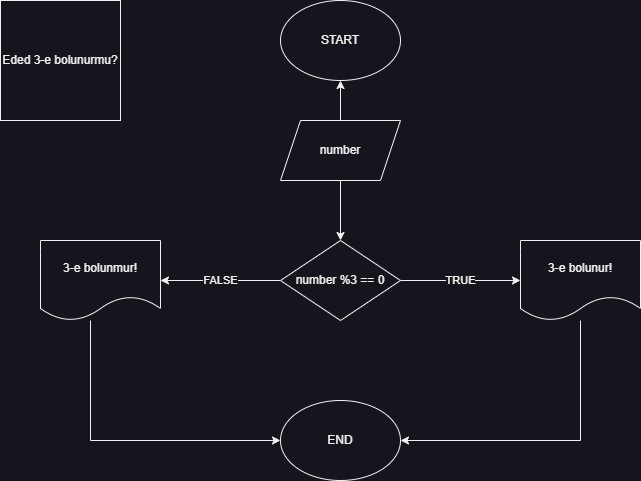

The diagram above was exported from draw.io. Its source (the exported page's mxGraphModel, read from the mxfile embedded in the PNG):
<mxGraphModel dx="1036" dy="654" grid="1" gridSize="10" guides="1" tooltips="1" connect="1" arrows="1" fold="1" page="1" pageScale="1" pageWidth="850" pageHeight="1100" math="0" shadow="0">
  <root>
    <mxCell id="0" />
    <mxCell id="1" parent="0" />
    <mxCell id="-AX16ipFOimegIAW74h1-1" value="START" style="ellipse;whiteSpace=wrap;html=1;" parent="1" vertex="1">
      <mxGeometry x="360" y="40" width="120" height="80" as="geometry" />
    </mxCell>
    <mxCell id="-AX16ipFOimegIAW74h1-2" value="END" style="ellipse;whiteSpace=wrap;html=1;" parent="1" vertex="1">
      <mxGeometry x="360" y="440" width="120" height="80" as="geometry" />
    </mxCell>
    <mxCell id="-AX16ipFOimegIAW74h1-3" style="edgeStyle=orthogonalEdgeStyle;rounded=0;orthogonalLoop=1;jettySize=auto;html=1;exitX=0.5;exitY=0;exitDx=0;exitDy=0;entryX=0.5;entryY=1;entryDx=0;entryDy=0;" parent="1" source="-AX16ipFOimegIAW74h1-5" target="-AX16ipFOimegIAW74h1-1" edge="1">
      <mxGeometry relative="1" as="geometry" />
    </mxCell>
    <mxCell id="-AX16ipFOimegIAW74h1-4" style="edgeStyle=orthogonalEdgeStyle;rounded=0;orthogonalLoop=1;jettySize=auto;html=1;exitX=0.5;exitY=1;exitDx=0;exitDy=0;entryX=0.5;entryY=0;entryDx=0;entryDy=0;" parent="1" source="-AX16ipFOimegIAW74h1-5" target="-AX16ipFOimegIAW74h1-8" edge="1">
      <mxGeometry relative="1" as="geometry" />
    </mxCell>
    <mxCell id="-AX16ipFOimegIAW74h1-5" value="number" style="shape=parallelogram;perimeter=parallelogramPerimeter;whiteSpace=wrap;html=1;fixedSize=1;" parent="1" vertex="1">
      <mxGeometry x="360" y="160" width="120" height="60" as="geometry" />
    </mxCell>
    <mxCell id="-AX16ipFOimegIAW74h1-6" value="TRUE" style="edgeStyle=orthogonalEdgeStyle;rounded=0;orthogonalLoop=1;jettySize=auto;html=1;exitX=1;exitY=0.5;exitDx=0;exitDy=0;entryX=0;entryY=0.5;entryDx=0;entryDy=0;" parent="1" source="-AX16ipFOimegIAW74h1-8" target="-AX16ipFOimegIAW74h1-10" edge="1">
      <mxGeometry relative="1" as="geometry" />
    </mxCell>
    <mxCell id="-AX16ipFOimegIAW74h1-7" value="FALSE" style="edgeStyle=orthogonalEdgeStyle;rounded=0;orthogonalLoop=1;jettySize=auto;html=1;exitX=0;exitY=0.5;exitDx=0;exitDy=0;entryX=1;entryY=0.5;entryDx=0;entryDy=0;" parent="1" source="-AX16ipFOimegIAW74h1-8" target="-AX16ipFOimegIAW74h1-12" edge="1">
      <mxGeometry relative="1" as="geometry" />
    </mxCell>
    <mxCell id="-AX16ipFOimegIAW74h1-8" value="number %3 == 0" style="rhombus;whiteSpace=wrap;html=1;" parent="1" vertex="1">
      <mxGeometry x="360" y="280" width="120" height="80" as="geometry" />
    </mxCell>
    <mxCell id="-AX16ipFOimegIAW74h1-9" style="edgeStyle=orthogonalEdgeStyle;rounded=0;orthogonalLoop=1;jettySize=auto;html=1;entryX=1;entryY=0.5;entryDx=0;entryDy=0;" parent="1" source="-AX16ipFOimegIAW74h1-10" target="-AX16ipFOimegIAW74h1-2" edge="1">
      <mxGeometry relative="1" as="geometry">
        <Array as="points">
          <mxPoint x="660" y="480" />
        </Array>
      </mxGeometry>
    </mxCell>
    <mxCell id="-AX16ipFOimegIAW74h1-10" value="3-e bolunur!" style="shape=document;whiteSpace=wrap;html=1;boundedLbl=1;" parent="1" vertex="1">
      <mxGeometry x="600" y="280" width="120" height="80" as="geometry" />
    </mxCell>
    <mxCell id="-AX16ipFOimegIAW74h1-11" style="edgeStyle=orthogonalEdgeStyle;rounded=0;orthogonalLoop=1;jettySize=auto;html=1;entryX=0;entryY=0.5;entryDx=0;entryDy=0;" parent="1" source="-AX16ipFOimegIAW74h1-12" target="-AX16ipFOimegIAW74h1-2" edge="1">
      <mxGeometry relative="1" as="geometry">
        <Array as="points">
          <mxPoint x="170" y="480" />
        </Array>
      </mxGeometry>
    </mxCell>
    <mxCell id="-AX16ipFOimegIAW74h1-12" value="3-e bolunmur!" style="shape=document;whiteSpace=wrap;html=1;boundedLbl=1;" parent="1" vertex="1">
      <mxGeometry x="120" y="280" width="120" height="80" as="geometry" />
    </mxCell>
    <mxCell id="-AX16ipFOimegIAW74h1-13" value="Eded 3-e bolunurmu?" style="whiteSpace=wrap;html=1;aspect=fixed;" parent="1" vertex="1">
      <mxGeometry x="80" y="40" width="120" height="120" as="geometry" />
    </mxCell>
  </root>
</mxGraphModel>